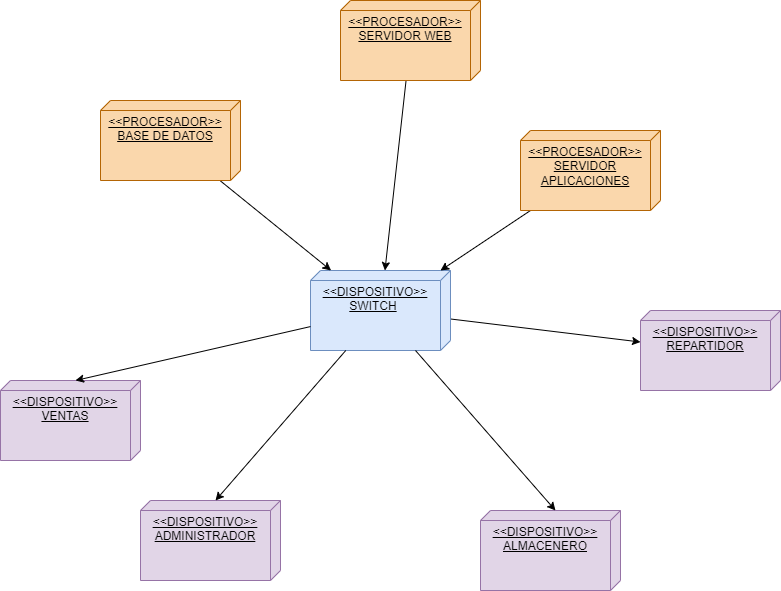

The diagram above was exported from draw.io. Its source (the exported page's mxGraphModel, read from the mxfile embedded in the PNG):
<mxGraphModel dx="2321" dy="1820" grid="1" gridSize="10" guides="1" tooltips="1" connect="1" arrows="1" fold="1" page="1" pageScale="1" pageWidth="827" pageHeight="1169" math="0" shadow="0">
  <root>
    <mxCell id="0" />
    <mxCell id="1" parent="0" />
    <mxCell id="Zz4jEpcHh1F8-n-aWjWU-2" value="&amp;lt;&amp;lt;DISPOSITIVO&amp;gt;&amp;gt;&lt;div&gt;VENTAS&lt;/div&gt;" style="verticalAlign=top;align=center;spacingTop=8;spacingLeft=2;spacingRight=12;shape=cube;size=10;direction=south;fontStyle=4;html=1;whiteSpace=wrap;fillColor=#e1d5e7;strokeColor=#9673a6;" vertex="1" parent="1">
      <mxGeometry x="-50" y="340" width="140" height="80" as="geometry" />
    </mxCell>
    <mxCell id="Zz4jEpcHh1F8-n-aWjWU-3" value="&amp;lt;&amp;lt;DISPOSITIVO&amp;gt;&amp;gt;&lt;div&gt;ADMINISTRADOR&lt;/div&gt;" style="verticalAlign=top;align=center;spacingTop=8;spacingLeft=2;spacingRight=12;shape=cube;size=10;direction=south;fontStyle=4;html=1;whiteSpace=wrap;fillColor=#e1d5e7;strokeColor=#9673a6;" vertex="1" parent="1">
      <mxGeometry x="90" y="460" width="140" height="80" as="geometry" />
    </mxCell>
    <mxCell id="Zz4jEpcHh1F8-n-aWjWU-13" style="rounded=0;orthogonalLoop=1;jettySize=auto;html=1;" edge="1" parent="1" source="Zz4jEpcHh1F8-n-aWjWU-4" target="Zz4jEpcHh1F8-n-aWjWU-9">
      <mxGeometry relative="1" as="geometry" />
    </mxCell>
    <mxCell id="Zz4jEpcHh1F8-n-aWjWU-4" value="&lt;div style=&quot;text-align: justify;&quot;&gt;&amp;lt;&amp;lt;DISPOSITIVO&amp;gt;&amp;gt;&lt;/div&gt;&lt;span style=&quot;white-space: pre;&quot;&gt;&lt;div style=&quot;text-align: justify;&quot;&gt;&lt;span style=&quot;background-color: initial;&quot;&gt;&#09;&lt;/span&gt;&lt;span style=&quot;background-color: initial; white-space: normal;&quot;&gt;SWITCH&lt;/span&gt;&lt;/div&gt;&lt;/span&gt;&lt;div style=&quot;text-align: justify;&quot;&gt;&lt;br&gt;&lt;/div&gt;" style="verticalAlign=top;align=center;spacingTop=8;spacingLeft=2;spacingRight=12;shape=cube;size=10;direction=south;fontStyle=4;html=1;whiteSpace=wrap;fillColor=#dae8fc;strokeColor=#6c8ebf;" vertex="1" parent="1">
      <mxGeometry x="260" y="230" width="140" height="80" as="geometry" />
    </mxCell>
    <mxCell id="Zz4jEpcHh1F8-n-aWjWU-12" style="rounded=0;orthogonalLoop=1;jettySize=auto;html=1;strokeColor=none;" edge="1" parent="1" source="Zz4jEpcHh1F8-n-aWjWU-5" target="Zz4jEpcHh1F8-n-aWjWU-4">
      <mxGeometry relative="1" as="geometry" />
    </mxCell>
    <mxCell id="Zz4jEpcHh1F8-n-aWjWU-22" style="rounded=0;orthogonalLoop=1;jettySize=auto;html=1;" edge="1" parent="1" source="Zz4jEpcHh1F8-n-aWjWU-5" target="Zz4jEpcHh1F8-n-aWjWU-4">
      <mxGeometry relative="1" as="geometry" />
    </mxCell>
    <mxCell id="Zz4jEpcHh1F8-n-aWjWU-5" value="&lt;div&gt;&amp;lt;&amp;lt;PROCESADOR&amp;gt;&amp;gt;&lt;/div&gt;BASE DE DATOS&lt;div&gt;&lt;br&gt;&lt;/div&gt;" style="verticalAlign=top;align=center;spacingTop=8;spacingLeft=2;spacingRight=12;shape=cube;size=10;direction=south;fontStyle=4;html=1;whiteSpace=wrap;fillColor=#fad7ac;strokeColor=#b46504;" vertex="1" parent="1">
      <mxGeometry x="50" y="60" width="140" height="80" as="geometry" />
    </mxCell>
    <mxCell id="Zz4jEpcHh1F8-n-aWjWU-6" value="&lt;div&gt;&amp;lt;&amp;lt;DISPOSITIVO&amp;gt;&amp;gt;&lt;/div&gt;ALMACENERO" style="verticalAlign=top;align=center;spacingTop=8;spacingLeft=2;spacingRight=12;shape=cube;size=10;direction=south;fontStyle=4;html=1;whiteSpace=wrap;fillColor=#e1d5e7;strokeColor=#9673a6;" vertex="1" parent="1">
      <mxGeometry x="430" y="470" width="140" height="80" as="geometry" />
    </mxCell>
    <mxCell id="Zz4jEpcHh1F8-n-aWjWU-21" style="rounded=0;orthogonalLoop=1;jettySize=auto;html=1;" edge="1" parent="1" source="Zz4jEpcHh1F8-n-aWjWU-7" target="Zz4jEpcHh1F8-n-aWjWU-4">
      <mxGeometry relative="1" as="geometry" />
    </mxCell>
    <mxCell id="Zz4jEpcHh1F8-n-aWjWU-7" value="&lt;div style=&quot;&quot;&gt;&amp;lt;&amp;lt;PROCESADOR&amp;gt;&amp;gt;&lt;/div&gt;&lt;div style=&quot;&quot;&gt;SERVIDOR WEB&lt;/div&gt;" style="verticalAlign=top;align=center;spacingTop=8;spacingLeft=2;spacingRight=12;shape=cube;size=10;direction=south;fontStyle=4;html=1;whiteSpace=wrap;fillColor=#fad7ac;strokeColor=#b46504;" vertex="1" parent="1">
      <mxGeometry x="290" y="-40" width="140" height="80" as="geometry" />
    </mxCell>
    <mxCell id="Zz4jEpcHh1F8-n-aWjWU-9" value="&lt;div&gt;&amp;lt;&amp;lt;DISPOSITIVO&amp;gt;&amp;gt;&lt;/div&gt;REPARTIDOR" style="verticalAlign=top;align=center;spacingTop=8;spacingLeft=2;spacingRight=12;shape=cube;size=10;direction=south;fontStyle=4;html=1;whiteSpace=wrap;fillColor=#e1d5e7;strokeColor=#9673a6;" vertex="1" parent="1">
      <mxGeometry x="590" y="270" width="140" height="80" as="geometry" />
    </mxCell>
    <mxCell id="Zz4jEpcHh1F8-n-aWjWU-14" style="rounded=0;orthogonalLoop=1;jettySize=auto;html=1;entryX=0;entryY=0;entryDx=0;entryDy=65;entryPerimeter=0;" edge="1" parent="1" source="Zz4jEpcHh1F8-n-aWjWU-4" target="Zz4jEpcHh1F8-n-aWjWU-6">
      <mxGeometry relative="1" as="geometry" />
    </mxCell>
    <mxCell id="Zz4jEpcHh1F8-n-aWjWU-15" style="rounded=0;orthogonalLoop=1;jettySize=auto;html=1;entryX=0;entryY=0;entryDx=0;entryDy=65;entryPerimeter=0;" edge="1" parent="1" source="Zz4jEpcHh1F8-n-aWjWU-4" target="Zz4jEpcHh1F8-n-aWjWU-3">
      <mxGeometry relative="1" as="geometry" />
    </mxCell>
    <mxCell id="Zz4jEpcHh1F8-n-aWjWU-16" style="rounded=0;orthogonalLoop=1;jettySize=auto;html=1;entryX=0;entryY=0;entryDx=0;entryDy=65;entryPerimeter=0;strokeColor=default;" edge="1" parent="1" source="Zz4jEpcHh1F8-n-aWjWU-4" target="Zz4jEpcHh1F8-n-aWjWU-2">
      <mxGeometry relative="1" as="geometry" />
    </mxCell>
    <mxCell id="Zz4jEpcHh1F8-n-aWjWU-20" style="rounded=0;orthogonalLoop=1;jettySize=auto;html=1;" edge="1" parent="1" source="Zz4jEpcHh1F8-n-aWjWU-18" target="Zz4jEpcHh1F8-n-aWjWU-4">
      <mxGeometry relative="1" as="geometry" />
    </mxCell>
    <mxCell id="Zz4jEpcHh1F8-n-aWjWU-18" value="&lt;div&gt;&amp;lt;&amp;lt;PROCESADOR&amp;gt;&amp;gt;&lt;/div&gt;SERVIDOR APLICACIONES&lt;div&gt;&lt;br&gt;&lt;/div&gt;" style="verticalAlign=top;align=center;spacingTop=8;spacingLeft=2;spacingRight=12;shape=cube;size=10;direction=south;fontStyle=4;html=1;whiteSpace=wrap;fillColor=#fad7ac;strokeColor=#b46504;" vertex="1" parent="1">
      <mxGeometry x="470" y="90" width="140" height="80" as="geometry" />
    </mxCell>
  </root>
</mxGraphModel>